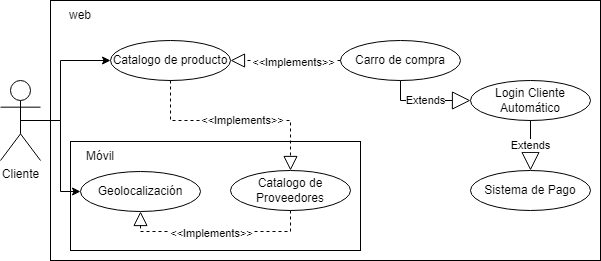

The diagram above was exported from draw.io. Its source (the exported page's mxGraphModel, read from the mxfile embedded in the PNG):
<mxGraphModel dx="1073" dy="621" grid="1" gridSize="10" guides="1" tooltips="1" connect="1" arrows="1" fold="1" page="1" pageScale="1" pageWidth="827" pageHeight="1169" math="0" shadow="0">
  <root>
    <mxCell id="0" />
    <mxCell id="1" parent="0" />
    <mxCell id="HVe4S88O5RQsltfZnl3V-1" value="" style="rounded=0;whiteSpace=wrap;html=1;" parent="1" vertex="1">
      <mxGeometry x="100" y="90" width="550" height="260" as="geometry" />
    </mxCell>
    <mxCell id="HVe4S88O5RQsltfZnl3V-2" value="" style="rounded=0;whiteSpace=wrap;html=1;" parent="1" vertex="1">
      <mxGeometry x="120" y="231" width="290" height="109" as="geometry" />
    </mxCell>
    <mxCell id="HVe4S88O5RQsltfZnl3V-3" value="Cliente" style="shape=umlActor;verticalLabelPosition=bottom;verticalAlign=top;html=1;outlineConnect=0;" parent="1" vertex="1">
      <mxGeometry x="50" y="170" width="40" height="80" as="geometry" />
    </mxCell>
    <mxCell id="HVe4S88O5RQsltfZnl3V-4" value="Catalogo de producto" style="ellipse;whiteSpace=wrap;html=1;" parent="1" vertex="1">
      <mxGeometry x="160" y="130" width="120" height="40" as="geometry" />
    </mxCell>
    <mxCell id="HVe4S88O5RQsltfZnl3V-5" value="" style="endArrow=block;dashed=1;endFill=0;endSize=12;html=1;rounded=0;entryX=0.5;entryY=0;entryDx=0;entryDy=0;exitX=0.5;exitY=1;exitDx=0;exitDy=0;" parent="1" source="HVe4S88O5RQsltfZnl3V-4" target="HVe4S88O5RQsltfZnl3V-9" edge="1">
      <mxGeometry width="160" relative="1" as="geometry">
        <mxPoint x="280" y="130" as="sourcePoint" />
        <mxPoint x="500" y="230" as="targetPoint" />
        <Array as="points">
          <mxPoint x="220" y="210" />
          <mxPoint x="340" y="210" />
        </Array>
      </mxGeometry>
    </mxCell>
    <mxCell id="HVe4S88O5RQsltfZnl3V-6" value="&amp;lt;&amp;lt;Implements&amp;gt;&amp;gt;" style="edgeLabel;html=1;align=center;verticalAlign=middle;resizable=0;points=[];" parent="HVe4S88O5RQsltfZnl3V-5" connectable="0" vertex="1">
      <mxGeometry x="0.0545" y="1" relative="1" as="geometry">
        <mxPoint as="offset" />
      </mxGeometry>
    </mxCell>
    <mxCell id="HVe4S88O5RQsltfZnl3V-7" value="" style="endArrow=classic;html=1;rounded=0;exitX=0.5;exitY=0.5;exitDx=0;exitDy=0;exitPerimeter=0;entryX=0;entryY=0.5;entryDx=0;entryDy=0;" parent="1" source="HVe4S88O5RQsltfZnl3V-3" target="HVe4S88O5RQsltfZnl3V-4" edge="1">
      <mxGeometry width="50" height="50" relative="1" as="geometry">
        <mxPoint x="400" y="260" as="sourcePoint" />
        <mxPoint x="450" y="210" as="targetPoint" />
        <Array as="points">
          <mxPoint x="110" y="210" />
          <mxPoint x="110" y="150" />
        </Array>
      </mxGeometry>
    </mxCell>
    <mxCell id="HVe4S88O5RQsltfZnl3V-8" value="Geolocalización" style="ellipse;whiteSpace=wrap;html=1;" parent="1" vertex="1">
      <mxGeometry x="130" y="261" width="120" height="40" as="geometry" />
    </mxCell>
    <mxCell id="HVe4S88O5RQsltfZnl3V-9" value="Catalogo de Proveedores" style="ellipse;whiteSpace=wrap;html=1;" parent="1" vertex="1">
      <mxGeometry x="280" y="260" width="120" height="40" as="geometry" />
    </mxCell>
    <mxCell id="HVe4S88O5RQsltfZnl3V-10" value="Móvil" style="text;html=1;align=center;verticalAlign=middle;whiteSpace=wrap;rounded=0;" parent="1" vertex="1">
      <mxGeometry x="120" y="231" width="60" height="30" as="geometry" />
    </mxCell>
    <mxCell id="HVe4S88O5RQsltfZnl3V-11" value="" style="endArrow=classic;html=1;rounded=0;exitX=0.5;exitY=0.5;exitDx=0;exitDy=0;exitPerimeter=0;entryX=0;entryY=0.5;entryDx=0;entryDy=0;" parent="1" source="HVe4S88O5RQsltfZnl3V-3" target="HVe4S88O5RQsltfZnl3V-8" edge="1">
      <mxGeometry width="50" height="50" relative="1" as="geometry">
        <mxPoint x="400" y="260" as="sourcePoint" />
        <mxPoint x="450" y="210" as="targetPoint" />
        <Array as="points">
          <mxPoint x="110" y="210" />
          <mxPoint x="110" y="281" />
        </Array>
      </mxGeometry>
    </mxCell>
    <mxCell id="HVe4S88O5RQsltfZnl3V-12" value="" style="endArrow=block;dashed=1;endFill=0;endSize=12;html=1;rounded=0;entryX=0.5;entryY=1;entryDx=0;entryDy=0;exitX=0.5;exitY=1;exitDx=0;exitDy=0;" parent="1" source="HVe4S88O5RQsltfZnl3V-9" target="HVe4S88O5RQsltfZnl3V-8" edge="1">
      <mxGeometry width="160" relative="1" as="geometry">
        <mxPoint x="290" y="101" as="sourcePoint" />
        <mxPoint x="260" y="181" as="targetPoint" />
        <Array as="points">
          <mxPoint x="340" y="321" />
          <mxPoint x="190" y="321" />
        </Array>
      </mxGeometry>
    </mxCell>
    <mxCell id="HVe4S88O5RQsltfZnl3V-13" value="&amp;lt;&amp;lt;Implements&amp;gt;&amp;gt;" style="edgeLabel;html=1;align=center;verticalAlign=middle;resizable=0;points=[];" parent="HVe4S88O5RQsltfZnl3V-12" connectable="0" vertex="1">
      <mxGeometry x="0.0545" y="1" relative="1" as="geometry">
        <mxPoint as="offset" />
      </mxGeometry>
    </mxCell>
    <mxCell id="HVe4S88O5RQsltfZnl3V-14" value="web" style="text;html=1;align=center;verticalAlign=middle;whiteSpace=wrap;rounded=0;" parent="1" vertex="1">
      <mxGeometry x="100" y="90" width="60" height="30" as="geometry" />
    </mxCell>
    <mxCell id="HVe4S88O5RQsltfZnl3V-15" value="Carro de compra" style="ellipse;whiteSpace=wrap;html=1;" parent="1" vertex="1">
      <mxGeometry x="390" y="130" width="120" height="40" as="geometry" />
    </mxCell>
    <mxCell id="HVe4S88O5RQsltfZnl3V-16" value="" style="endArrow=block;dashed=1;endFill=0;endSize=12;html=1;rounded=0;entryX=1;entryY=0.5;entryDx=0;entryDy=0;exitX=0;exitY=0.5;exitDx=0;exitDy=0;" parent="1" source="HVe4S88O5RQsltfZnl3V-15" target="HVe4S88O5RQsltfZnl3V-4" edge="1">
      <mxGeometry width="160" relative="1" as="geometry">
        <mxPoint x="230" y="180" as="sourcePoint" />
        <mxPoint x="350" y="270" as="targetPoint" />
        <Array as="points" />
      </mxGeometry>
    </mxCell>
    <mxCell id="HVe4S88O5RQsltfZnl3V-17" value="&amp;lt;&amp;lt;Implements&amp;gt;&amp;gt;" style="edgeLabel;html=1;align=center;verticalAlign=middle;resizable=0;points=[];" parent="HVe4S88O5RQsltfZnl3V-16" connectable="0" vertex="1">
      <mxGeometry x="0.0545" y="1" relative="1" as="geometry">
        <mxPoint x="10" as="offset" />
      </mxGeometry>
    </mxCell>
    <mxCell id="HVe4S88O5RQsltfZnl3V-20" value="Login Cliente Automático" style="ellipse;whiteSpace=wrap;html=1;" parent="1" vertex="1">
      <mxGeometry x="520" y="170" width="120" height="40" as="geometry" />
    </mxCell>
    <mxCell id="HVe4S88O5RQsltfZnl3V-22" value="Extends" style="endArrow=block;endSize=16;endFill=0;html=1;rounded=0;exitX=0.5;exitY=1;exitDx=0;exitDy=0;entryX=0;entryY=0.5;entryDx=0;entryDy=0;" parent="1" source="HVe4S88O5RQsltfZnl3V-15" target="HVe4S88O5RQsltfZnl3V-20" edge="1">
      <mxGeometry width="160" relative="1" as="geometry">
        <mxPoint x="330" y="300" as="sourcePoint" />
        <mxPoint x="490" y="300" as="targetPoint" />
        <Array as="points">
          <mxPoint x="450" y="190" />
        </Array>
      </mxGeometry>
    </mxCell>
    <mxCell id="HVe4S88O5RQsltfZnl3V-23" value="Sistema de Pago" style="ellipse;whiteSpace=wrap;html=1;" parent="1" vertex="1">
      <mxGeometry x="520" y="260" width="120" height="40" as="geometry" />
    </mxCell>
    <mxCell id="HVe4S88O5RQsltfZnl3V-24" value="Extends" style="endArrow=block;endSize=16;endFill=0;html=1;rounded=0;exitX=0.5;exitY=1;exitDx=0;exitDy=0;entryX=0.5;entryY=0;entryDx=0;entryDy=0;" parent="1" source="HVe4S88O5RQsltfZnl3V-20" target="HVe4S88O5RQsltfZnl3V-23" edge="1">
      <mxGeometry width="160" relative="1" as="geometry">
        <mxPoint x="460" y="180" as="sourcePoint" />
        <mxPoint x="560" y="200" as="targetPoint" />
        <Array as="points" />
      </mxGeometry>
    </mxCell>
  </root>
</mxGraphModel>